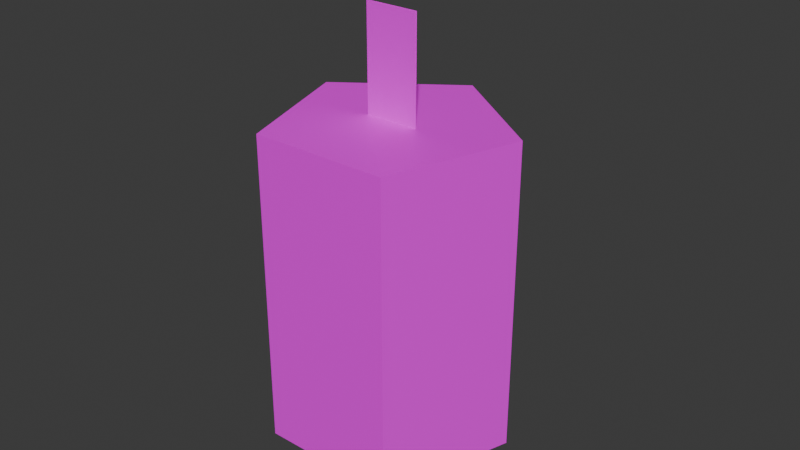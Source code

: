 # Source: candle.blend  (saved by Blender 4.4.32; exported with 4.5.12 LTS)
import bpy
from mathutils import Matrix  # noqa: F401  (used for matrix-valued properties, if any)

bpy.ops.wm.read_factory_settings(use_empty=True)
scene = bpy.context.scene
scene.name = 'Scene'

# ---- collections
col_collection = bpy.data.collections.new('Collection'); scene.collection.children.link(col_collection)

# ---- images (referenced by path relative to the original .blend; pixels are not part of the script)
import os
ASSET_DIR = os.environ.get("B2B_ASSET_DIR", "")  # directory of the original .blend (textures are referenced by path, not embedded)
HERE = os.path.dirname(os.path.abspath(__file__))  # packed textures are extracted next to this script under _unpacked/

def load_image(name, relpath, width, height, colorspace="sRGB"):
    """Load a texture the original file referenced (path relative to the .blend, or extracted next to this script)."""
    p = next((c for c in (os.path.join(HERE, relpath), os.path.join(ASSET_DIR, relpath)) if relpath and os.path.exists(c)), "")
    if p:
        img = bpy.data.images.load(p, check_existing=True)
        img.name = name
    else:  # same state as the original file: an image datablock whose file is absent (Cycles renders it pink)
        img = bpy.data.images.new(name, width, height)
        img.source = "FILE"
        img.filepath = "//" + (relpath or name)
    img.colorspace_settings.name = colorspace
    return img
img_pixelgrid_png = load_image('pixelgrid.png', 'pixelgrid.png', 1024, 1024, 'sRGB')

# ---- materials (node trees are filled in below, after node groups)
mat_material = bpy.data.materials.new('Material')
mat_material.alpha_threshold = 0.0
mat_material.roughness = 0.5
mat_material.line_color = (0.0, 0.0, 0.0, 1.0)

# ---- material node trees
mat_material.use_nodes = True; mat_material.node_tree.nodes.clear()
_N = mat_material.node_tree.nodes; _L = mat_material.node_tree.links
n0 = _N.new('ShaderNodeOutputMaterial'); n0.name = 'Material Output'; n0.location = (300, 300)
n1 = _N.new('ShaderNodeBsdfPrincipled'); n1.name = 'Principled BSDF'; n1.location = (10, 300)
n1.inputs[3].default_value = 1.45
n2 = _N.new('ShaderNodeTexImage'); n2.name = 'Image Texture'; n2.location = (-280, 280)
n2.image = img_pixelgrid_png
n2.interpolation = 'Closest'
_L.new(n1.outputs[0], n0.inputs[0])
_L.new(n2.outputs[0], n1.inputs[0])
n0.is_active_output = True

# ---- world
world_world = bpy.data.worlds.new('World'); scene.world = world_world
world_world.use_nodes = True; world_world.node_tree.nodes.clear()
_N = world_world.node_tree.nodes; _L = world_world.node_tree.links
n0 = _N.new('ShaderNodeOutputWorld'); n0.name = 'World Output'; n0.location = (300, 300)
n1 = _N.new('ShaderNodeBackground'); n1.name = 'Background'; n1.location = (10, 300)
n1.inputs[0].default_value = (0.05088, 0.05088, 0.05088, 1.0)
_L.new(n1.outputs[0], n0.inputs[0])
n0.is_active_output = True
world_world.color = (0.05088, 0.05088, 0.05088)
world_world.sun_shadow_jitter_overblur = 0.0

# ---- meshes
me_cylinder = bpy.data.meshes.new('Cylinder')
me_cylinder.from_pydata([(0.0, 0.0, 0.0), (0.0, 0.0, 0.1), (-0.03566, 0.01159, 0.0), (-0.03566, 0.01159, 0.1), (-1.507e-09, 0.0375, 0.0), (-1.507e-09, 0.0375, 0.1), (0.03566, 0.01159, 0.0), (0.03566, 0.01159, 0.1), (0.02204, -0.03034, 0.0), (0.02204, -0.03034, 0.1), (-0.02204, -0.03034, 0.0), (-0.02204, -0.03034, 0.1), (-0.008458, -0.0002742, 0.09998), (0.008458, -0.0002742, 0.09998), (-0.008458, -0.0002742, 0.1327), (0.008458, -0.0002742, 0.1327), (0.008458, 0.0002451, 0.09998), (-0.008458, 0.0002451, 0.09998), (0.008458, 0.0002452, 0.1327), (-0.008458, 0.0002451, 0.1327)], [], [(0, 2, 4), (1, 5, 3), (2, 3, 5, 4), (0, 4, 6), (1, 7, 5), (4, 5, 7, 6), (0, 6, 8), (1, 9, 7), (6, 7, 9, 8), (0, 8, 10), (1, 11, 9), (8, 9, 11, 10), (0, 10, 2), (1, 3, 11), (10, 11, 3, 2), (12, 13, 15, 14), (16, 17, 19, 18)])
_uv = me_cylinder.uv_layers.new(name='UVMap')
_uv.uv.foreach_set('vector', [0.8594, 0.125, 1.0, 0.125, 0.9062, 0.0, 0.8438, 0.4375, 0.8906, 0.2656, 1.0, 0.4375, 0.0, 0.4062, 0.6562, 0.4062, 0.6562, 0.7031, 0.0, 0.7031, 0.8594, 0.125, 0.9062, 0.0, 0.75, 0.04688, 0.8438, 0.4375, 0.7031, 0.3281, 0.8906, 0.2656, 0.0, 0.7031, 0.6562, 0.7031, 0.6562, 1.0, 0.0, 1.0, 0.8594, 0.125, 0.75, 0.04688, 0.75, 0.2031, 0.8438, 0.4375, 0.7031, 0.5312, 0.7031, 0.3281, 0.0, 0.1094, 0.6562, 0.1094, 0.6562, 0.4062, 0.0, 0.4062, 0.8594, 0.125, 0.75, 0.2031, 0.9062, 0.25, 0.8438, 0.4375, 0.8906, 0.5938, 0.7031, 0.5312, 0.0, 0.4062, 0.6562, 0.4062, 0.6562, 0.7031, 0.0, 0.7031, 0.8594, 0.125, 0.9062, 0.25, 1.0, 0.125, 0.8438, 0.4375, 1.0, 0.4375, 0.8906, 0.5938, 0.0, 0.7031, 0.6562, 0.7031, 0.6562, 1.0, 0.0, 1.0, 0.7344, 0.6094, 0.9375, 0.6094, 0.9375, 1.0, 0.7344, 1.0, 0.7344, 0.6094, 0.9375, 0.6094, 0.9375, 1.0, 0.7344, 1.0])
_ca = me_cylinder.color_attributes.new('Attribute', 'BYTE_COLOR', 'CORNER')
_ca.data.foreach_set('color', [0.0, 0.0, 0.0, 1.0, 0.0, 0.0, 0.0, 1.0, 0.0, 0.0, 0.0, 1.0, 0.0, 0.0, 0.0, 1.0, 0.0, 0.0, 0.0, 1.0, 0.0, 0.0, 0.0, 1.0, 0.0, 0.0, 0.0, 1.0, 0.0, 0.0, 0.0, 1.0, 0.0, 0.0, 0.0, 1.0, 0.0, 0.0, 0.0, 1.0, 0.0, 0.0, 0.0, 1.0, 0.0, 0.0, 0.0, 1.0, 0.0, 0.0, 0.0, 1.0, 0.0, 0.0, 0.0, 1.0, 0.0, 0.0, 0.0, 1.0, 0.0, 0.0, 0.0, 1.0, 0.0, 0.0, 0.0, 1.0, 0.0, 0.0, 0.0, 1.0, 0.0, 0.0, 0.0, 1.0, 0.0, 0.0, 0.0, 1.0, 0.0, 0.0, 0.0, 1.0, 0.0, 0.0, 0.0, 1.0, 0.0, 0.0, 0.0, 1.0, 0.0, 0.0, 0.0, 1.0, 0.0, 0.0, 0.0, 1.0, 0.0, 0.0, 0.0, 1.0, 0.0, 0.0, 0.0, 1.0, 0.0, 0.0, 0.0, 1.0, 0.0, 0.0, 0.0, 1.0, 0.0, 0.0, 0.0, 1.0, 0.0, 0.0, 0.0, 1.0, 0.0, 0.0, 0.0, 1.0, 0.0, 0.0, 0.0, 1.0, 0.0, 0.0, 0.0, 1.0, 0.0, 0.0, 0.0, 1.0, 0.0, 0.0, 0.0, 1.0, 0.0, 0.0, 0.0, 1.0, 0.0, 0.0, 0.0, 1.0, 0.0, 0.0, 0.0, 1.0, 0.0, 0.0, 0.0, 1.0, 0.0, 0.0, 0.0, 1.0, 0.0, 0.0, 0.0, 1.0, 0.0, 0.0, 0.0, 1.0, 0.0, 0.0, 0.0, 1.0, 0.0, 0.0, 0.0, 1.0, 0.0, 0.0, 0.0, 1.0, 0.0, 0.0, 0.0, 1.0, 0.0, 0.0, 0.0, 1.0, 0.0, 0.0, 0.0, 1.0, 0.0, 0.0, 0.0, 1.0, 0.0, 0.0, 0.0, 1.0, 0.0, 0.0, 0.0, 1.0, 0.0, 0.0, 0.0, 1.0, 0.0, 0.0, 0.0, 1.0, 0.0, 0.0, 0.0, 1.0, 0.0, 0.0, 0.0, 1.0, 0.0, 0.0, 0.0, 1.0, 0.0, 0.0, 0.0, 1.0])
me_cylinder.materials.append(mat_material)
me_cylinder.update()

# ---- objects
ob_cylinder = bpy.data.objects.new('Cylinder', me_cylinder)

# ---- transforms, parenting, visibility, modifiers, constraints
ob_cylinder.location = (0.0, 0.0, 0.0)

# ---- collection membership
col_collection.objects.link(ob_cylinder)

# ---- scene / render settings (as saved in the file)
scene.frame_start = 1; scene.frame_end = 250; scene.frame_set(1)
scene.render.engine = 'BLENDER_EEVEE_NEXT'
bpy.context.view_layer.update()

# ---- added for rendering (the .blend has no active camera and no usable light): camera, sun
cam_auto = bpy.data.cameras.new('AutoCamera')
cam_auto.lens = 50.0
cam_auto.sensor_width = 36.0
cam_auto.clip_end = 1000.0
ob_auto_camera = bpy.data.objects.new('AutoCamera', cam_auto)
scene.collection.objects.link(ob_auto_camera)
ob_auto_camera.location = (0.185045, -0.218473, 0.214409)
ob_auto_camera.rotation_euler = (1.09748, -7.21219e-08, 0.694738)
scene.camera = ob_auto_camera
light_auto_sun = bpy.data.lights.new('AutoSun', 'SUN')
light_auto_sun.energy = 3.0
light_auto_sun.angle = 0.0523599
ob_auto_sun = bpy.data.objects.new('AutoSun', light_auto_sun)
scene.collection.objects.link(ob_auto_sun)
ob_auto_sun.rotation_euler = (0.872665, 0.174533, 0.523599)
bpy.context.view_layer.update()
